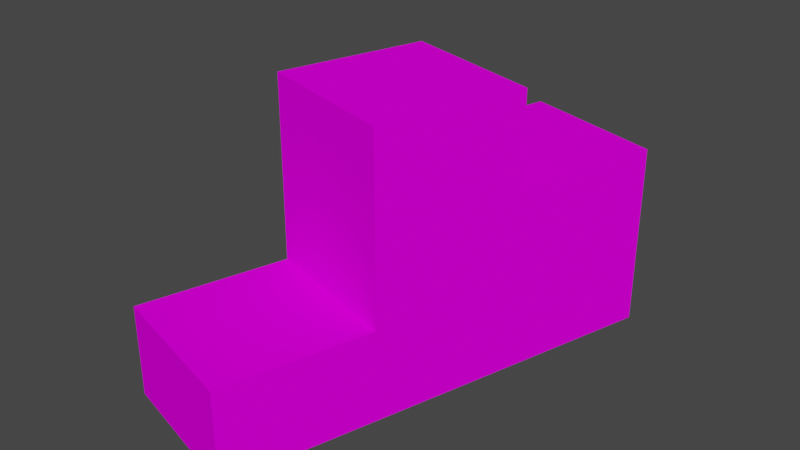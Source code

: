 # Source: fra_box1.blend  (saved by Blender 3.3.6; exported with 4.5.12 LTS)
import bpy
from mathutils import Matrix  # noqa: F401  (used for matrix-valued properties, if any)

bpy.ops.wm.read_factory_settings(use_empty=True)
scene = bpy.context.scene
scene.name = 'Scene'

# ---- collections
col_collection = bpy.data.collections.new('Collection'); scene.collection.children.link(col_collection)

# ---- images (referenced by path relative to the original .blend; pixels are not part of the script)
import os
ASSET_DIR = os.environ.get("B2B_ASSET_DIR", "")  # directory of the original .blend (textures are referenced by path, not embedded)
HERE = os.path.dirname(os.path.abspath(__file__))  # packed textures are extracted next to this script under _unpacked/

def load_image(name, relpath, width, height, colorspace="sRGB"):
    """Load a texture the original file referenced (path relative to the .blend, or extracted next to this script)."""
    p = next((c for c in (os.path.join(HERE, relpath), os.path.join(ASSET_DIR, relpath)) if relpath and os.path.exists(c)), "")
    if p:
        img = bpy.data.images.load(p, check_existing=True)
        img.name = name
    else:  # same state as the original file: an image datablock whose file is absent (Cycles renders it pink)
        img = bpy.data.images.new(name, width, height)
        img.source = "FILE"
        img.filepath = "//" + (relpath or name)
    img.colorspace_settings.name = colorspace
    return img
img_level1_64box2_png_001 = load_image('level1_64box2.png.001', 'level1_64box2.png', 1024, 1024, 'sRGB')
img_level1_64box1_png_001 = load_image('level1_64box1.png.001', 'level1_64box1.png', 1024, 1024, 'sRGB')

# ---- materials (node trees are filled in below, after node groups)
mat_level1_64box2 = bpy.data.materials.new('level1_64box2')
mat_level1_64box2.alpha_threshold = 0.0
mat_level1_64box2.use_transparent_shadow = False
mat_level1_64box2.diffuse_color = (1.0, 1.0, 1.0, 1.0)
mat_level1_64box2.roughness = 0.5
mat_level1_64box1 = bpy.data.materials.new('level1_64box1')
mat_level1_64box1.alpha_threshold = 0.0
mat_level1_64box1.use_transparent_shadow = False
mat_level1_64box1.diffuse_color = (1.0, 1.0, 1.0, 1.0)
mat_level1_64box1.roughness = 0.5

# ---- material node trees
mat_level1_64box2.use_nodes = True; mat_level1_64box2.node_tree.nodes.clear()
_N = mat_level1_64box2.node_tree.nodes; _L = mat_level1_64box2.node_tree.links
n0 = _N.new('ShaderNodeBsdfDiffuse'); n0.name = 'Diffuse BSDF'; n0.location = (0, 0)
n1 = _N.new('ShaderNodeTexImage'); n1.name = 'Image Texture'; n1.location = (0, 0)
n1.image = img_level1_64box2_png_001
n2 = _N.new('ShaderNodeOutputMaterial'); n2.name = 'Material Output'; n2.location = (0, 0)
_L.new(n0.outputs[0], n2.inputs[0])
_L.new(n1.outputs[0], n0.inputs[0])
n2.is_active_output = True
mat_level1_64box1.use_nodes = True; mat_level1_64box1.node_tree.nodes.clear()
_N = mat_level1_64box1.node_tree.nodes; _L = mat_level1_64box1.node_tree.links
n0 = _N.new('ShaderNodeBsdfDiffuse'); n0.name = 'Diffuse BSDF'; n0.location = (0, 0)
n1 = _N.new('ShaderNodeTexImage'); n1.name = 'Image Texture'; n1.location = (0, 0)
n1.image = img_level1_64box1_png_001
n2 = _N.new('ShaderNodeOutputMaterial'); n2.name = 'Material Output'; n2.location = (0, 0)
_L.new(n0.outputs[0], n2.inputs[0])
_L.new(n1.outputs[0], n0.inputs[0])
n2.is_active_output = True

# ---- world
world_world = bpy.data.worlds.new('World'); scene.world = world_world
world_world.use_nodes = True; world_world.node_tree.nodes.clear()
_N = world_world.node_tree.nodes; _L = world_world.node_tree.links
n0 = _N.new('ShaderNodeOutputWorld'); n0.name = 'World Output'; n0.location = (300, 300)
n1 = _N.new('ShaderNodeBackground'); n1.name = 'Background'; n1.location = (10, 300)
n1.inputs[0].default_value = (0.05088, 0.05088, 0.05088, 1.0)
_L.new(n1.outputs[0], n0.inputs[0])
n0.is_active_output = True
world_world.color = (0.05088, 0.05088, 0.05088)
world_world.use_sun_shadow = False
world_world.sun_shadow_jitter_overblur = 0.0

# ---- meshes
me_track1_pmd0_mesh_005 = bpy.data.meshes.new('track1.PMD0.mesh.005')
me_track1_pmd0_mesh_005.from_pydata([(8.479, 3.449, 17.44), (8.479, 3.449, 26.16), (-5.363, 7.418, 26.16), (-5.363, 7.418, 17.44), (12.45, 17.29, 0.0), (12.45, 17.29, 17.44), (-1.394, 21.26, 17.44), (-1.394, 21.26, 0.0), (-9.332, -6.424, 8.719), (-13.3, -20.27, 8.719), (-13.3, -20.27, 0.0), (-9.332, -6.424, 0.0), (4.51, -10.39, 8.719), (-9.332, -6.424, 26.16), (4.51, -10.39, 26.16), (0.5407, -24.24, 0.0), (0.5407, -24.24, 8.719), (4.51, -10.39, 0.0)], [], [(0, 3, 2, 1), (4, 7, 6, 5), (0, 5, 6, 3), (8, 11, 10, 9), (12, 14, 13, 8), (15, 17, 12, 16), (16, 12, 8, 9), (12, 17, 4, 5, 0), (11, 8, 3, 6, 7), (8, 13, 2, 3), (10, 15, 16, 9), (13, 14, 1, 2), (0, 1, 14, 12), (10, 7, 4, 15)])
me_track1_pmd0_mesh_005.polygons.foreach_set('material_index', [0, 0, 0, 0, 0, 0, 0, 1, 1, 1, 1, 1, 1, 1])
_uv = me_track1_pmd0_mesh_005.uv_layers.new(name='UVMap')
_uv.uv.foreach_set('vector', [0.0, 0.005776, 1.0, 0.005778, 1.0, 0.9942, 0.0, 0.9942, 0.0, 0.0, 1.0, 0.0, 1.0, 2.0, 0.0, 2.0, 8.333, -0.01051, 8.333, -0.01931, 8.0, -0.01931, 8.0, -0.01056, 0.0, 0.9942, 0.0, 0.005776, 1.0, 0.005776, 1.0, 0.9942, 1.0, 0.0, 1.0, 2.0, 0.0, 2.0, 0.0, 0.0, 0.0, 0.005776, 1.0, 0.005778, 1.0, 0.9942, 0.0, 0.9942, 10.0, -0.02805, 9.0, -0.02806, 9.0, -0.00167, 10.0, -0.001534, -1.0, 0.0, -1.0, -1.0, 1.0, -1.0, 1.0, 1.0, 0.0, 1.0, 2.0, -1.0, 2.0, 0.0, 1.0, 1.0, 0.0, 1.0, 0.0, -1.0, 1.0, 0.0, 1.0, 2.0, 0.0, 2.0, 0.0, 1.0, 0.0, 0.005776, 1.0, 0.005776, 1.0, 0.9942, 0.0, 0.9942, 8.333, -0.01051, 8.333, -0.01931, 8.0, -0.01931, 8.0, -0.01056, 1.0, 1.0, 1.0, 2.0, 0.0, 2.0, 0.0, 0.0, 0.0, 0.005776, 1.0, 0.0, 0.0, 0.0, 1.0, 0.005776])
me_track1_pmd0_mesh_005.materials.append(mat_level1_64box2)
me_track1_pmd0_mesh_005.materials.append(mat_level1_64box1)
me_track1_pmd0_mesh_005.use_remesh_preserve_volume = False
me_track1_pmd0_mesh_005.use_remesh_preserve_attributes = False
me_track1_pmd0_mesh_005.use_mirror_vertex_groups = False
me_track1_pmd0_mesh_005.update()

# ---- objects
ob_main = bpy.data.objects.new('main', me_track1_pmd0_mesh_005)

# ---- transforms, parenting, visibility, modifiers, constraints
ob_main.location = (0.0, 0.0, 0.0)
ob_main.lineart.crease_threshold = 0.0

# ---- collection membership
col_collection.objects.link(ob_main)

# ---- scene / render settings (as saved in the file)
scene.frame_start = 1; scene.frame_end = 250; scene.frame_set(1)
scene.render.engine = 'BLENDER_EEVEE_NEXT'
scene.cycles.sampling_pattern = 'TABULATED_SOBOL'
scene.cycles.use_light_tree = False
scene.view_settings.view_transform = 'Filmic'
bpy.context.view_layer.update()

# ---- added for rendering (the .blend has no active camera and no usable light): camera, sun
cam_auto = bpy.data.cameras.new('AutoCamera')
cam_auto.lens = 50.0
cam_auto.sensor_width = 36.0
cam_auto.clip_end = 1000.0
ob_auto_camera = bpy.data.objects.new('AutoCamera', cam_auto)
scene.collection.objects.link(ob_auto_camera)
ob_auto_camera.location = (53.6577, -66.3891, 56.3454)
ob_auto_camera.rotation_euler = (1.09748, -7.21219e-08, 0.694738)
scene.camera = ob_auto_camera
light_auto_sun = bpy.data.lights.new('AutoSun', 'SUN')
light_auto_sun.energy = 3.0
light_auto_sun.angle = 0.0523599
ob_auto_sun = bpy.data.objects.new('AutoSun', light_auto_sun)
scene.collection.objects.link(ob_auto_sun)
ob_auto_sun.rotation_euler = (0.872665, 0.174533, 0.523599)
bpy.context.view_layer.update()
